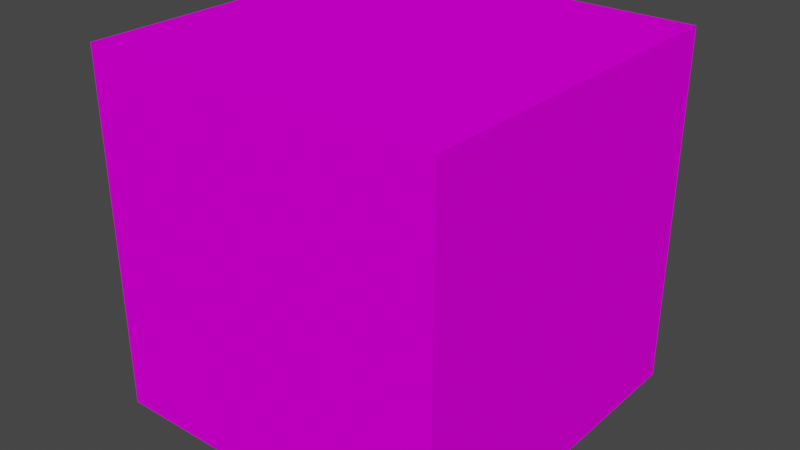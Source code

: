# Source: boxModel.blend  (saved by Blender 2.81.16; exported with 4.5.12 LTS)
import bpy
from mathutils import Matrix  # noqa: F401  (used for matrix-valued properties, if any)

bpy.ops.wm.read_factory_settings(use_empty=True)
scene = bpy.context.scene
scene.name = 'Scene'

# ---- collections
col_collection = bpy.data.collections.new('Collection'); scene.collection.children.link(col_collection)

# ---- images (referenced by path relative to the original .blend; pixels are not part of the script)
import os
ASSET_DIR = os.environ.get("B2B_ASSET_DIR", "")  # directory of the original .blend (textures are referenced by path, not embedded)
HERE = os.path.dirname(os.path.abspath(__file__))  # packed textures are extracted next to this script under _unpacked/

def load_image(name, relpath, width, height, colorspace="sRGB"):
    """Load a texture the original file referenced (path relative to the .blend, or extracted next to this script)."""
    p = next((c for c in (os.path.join(HERE, relpath), os.path.join(ASSET_DIR, relpath)) if relpath and os.path.exists(c)), "")
    if p:
        img = bpy.data.images.load(p, check_existing=True)
        img.name = name
    else:  # same state as the original file: an image datablock whose file is absent (Cycles renders it pink)
        img = bpy.data.images.new(name, width, height)
        img.source = "FILE"
        img.filepath = "//" + (relpath or name)
    img.colorspace_settings.name = colorspace
    return img
img_boxtexture_psd = load_image('BoxTexture.psd', 'BoxTexture.psd', 1024, 1024, 'sRGB')

# ---- materials (node trees are filled in below, after node groups)
mat_material = bpy.data.materials.new('Material')
mat_material.alpha_threshold = 0.0
mat_material.use_transparent_shadow = False
mat_material.line_color = (0.0, 0.0, 0.0, 1.0)

# ---- material node trees
mat_material.use_nodes = True; mat_material.node_tree.nodes.clear()
_N = mat_material.node_tree.nodes; _L = mat_material.node_tree.links
n0 = _N.new('ShaderNodeOutputMaterial'); n0.name = 'Material Output'; n0.location = (300, 300)
n1 = _N.new('ShaderNodeBsdfPrincipled'); n1.name = 'Principled BSDF'; n1.location = (10, 300)
n1.distribution = 'GGX'
n1.subsurface_method = 'BURLEY'
n1.inputs[2].default_value = 0.0
n1.inputs[3].default_value = 1.45
n1.inputs[13].default_value = 0.0
n1.inputs[27].default_value = (0.0, 0.0, 0.0, 1.0)
n1.inputs[28].default_value = 1.0
n2 = _N.new('ShaderNodeTexImage'); n2.name = 'Image Texture'; n2.location = (-280, 275)
n2.image = img_boxtexture_psd
_L.new(n1.outputs[0], n0.inputs[0])
_L.new(n2.outputs[0], n1.inputs[0])
n0.is_active_output = True

# ---- world
world_world = bpy.data.worlds.new('World'); scene.world = world_world
world_world.use_nodes = True; world_world.node_tree.nodes.clear()
_N = world_world.node_tree.nodes; _L = world_world.node_tree.links
n0 = _N.new('ShaderNodeOutputWorld'); n0.name = 'World Output'; n0.location = (300, 300)
n1 = _N.new('ShaderNodeBackground'); n1.name = 'Background'; n1.location = (10, 300)
n1.inputs[0].default_value = (0.05088, 0.05088, 0.05088, 1.0)
_L.new(n1.outputs[0], n0.inputs[0])
n0.is_active_output = True
world_world.color = (0.05088, 0.05088, 0.05088)
world_world.use_sun_shadow = False
world_world.sun_shadow_jitter_overblur = 0.0

# ---- meshes
me_cube = bpy.data.meshes.new('Cube')
me_cube.from_pydata([(1.0, 1.0, 1.0), (1.0, 1.0, -1.0), (1.0, -1.0, 1.0), (1.0, -1.0, -1.0), (-1.0, 1.0, 1.0), (-1.0, 1.0, -1.0), (-1.0, -1.0, 1.0), (-1.0, -1.0, -1.0)], [], [(0, 4, 6, 2), (3, 2, 6, 7), (7, 6, 4, 5), (5, 1, 3, 7), (1, 0, 2, 3), (5, 4, 0, 1)])
_uv = me_cube.uv_layers.new(name='UVMap')
_uv.uv.foreach_set('vector', [0.625, 0.5, 0.875, 0.5, 0.875, 0.75, 0.625, 0.75, 0.375, 0.75, 0.625, 0.75, 0.625, 1.0, 0.375, 1.0, 0.375, 0.0, 0.625, 0.0, 0.625, 0.25, 0.375, 0.25, 0.125, 0.5, 0.375, 0.5, 0.375, 0.75, 0.125, 0.75, 0.375, 0.5, 0.625, 0.5, 0.625, 0.75, 0.375, 0.75, 0.375, 0.25, 0.625, 0.25, 0.625, 0.5, 0.375, 0.5])
me_cube.materials.append(mat_material)
me_cube.use_remesh_preserve_volume = False
me_cube.use_remesh_preserve_attributes = False
me_cube.use_mirror_vertex_groups = False
me_cube.update()

# ---- objects
ob_cube = bpy.data.objects.new('Cube', me_cube)

# ---- transforms, parenting, visibility, modifiers, constraints
ob_cube.location = (0.0, 0.0, 0.0)
ob_cube.lock_rotations_4d = False
ob_cube.empty_display_type = 'ARROWS'
ob_cube.lineart.crease_threshold = 0.0

# ---- collection membership
col_collection.objects.link(ob_cube)

# ---- scene / render settings (as saved in the file)
scene.frame_start = 1; scene.frame_end = 250; scene.frame_set(1)
scene.render.engine = 'BLENDER_EEVEE_NEXT'
scene.cycles.use_denoising = False
scene.cycles.samples = 128
scene.cycles.sampling_pattern = 'TABULATED_SOBOL'
scene.cycles.use_adaptive_sampling = False
scene.cycles.use_light_tree = False
scene.view_settings.view_transform = 'Filmic'
bpy.context.view_layer.update()

# ---- added for rendering (the .blend has no active camera and no usable light): camera, sun
cam_auto = bpy.data.cameras.new('AutoCamera')
cam_auto.lens = 50.0
cam_auto.sensor_width = 36.0
cam_auto.clip_end = 1000.0
ob_auto_camera = bpy.data.objects.new('AutoCamera', cam_auto)
scene.collection.objects.link(ob_auto_camera)
ob_auto_camera.location = (3.20507, -3.84609, 2.56406)
ob_auto_camera.rotation_euler = (1.09748, -7.21219e-08, 0.694738)
scene.camera = ob_auto_camera
light_auto_sun = bpy.data.lights.new('AutoSun', 'SUN')
light_auto_sun.energy = 3.0
light_auto_sun.angle = 0.0523599
ob_auto_sun = bpy.data.objects.new('AutoSun', light_auto_sun)
scene.collection.objects.link(ob_auto_sun)
ob_auto_sun.rotation_euler = (0.872665, 0.174533, 0.523599)
bpy.context.view_layer.update()
